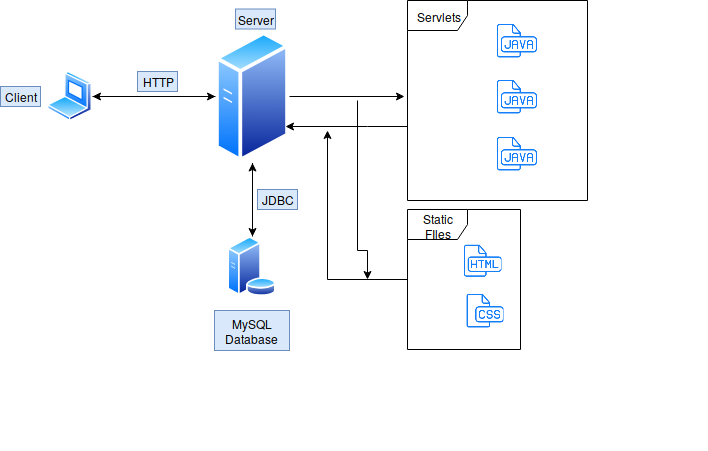

The diagram above was exported from draw.io. Its source (the exported page's mxGraphModel, read from the mxfile embedded in the PNG):
<mxGraphModel dx="1394" dy="721" grid="1" gridSize="10" guides="1" tooltips="1" connect="1" arrows="1" fold="1" page="1" pageScale="1" pageWidth="850" pageHeight="1100" math="0" shadow="0">
  <root>
    <mxCell id="0" />
    <mxCell id="1" parent="0" />
    <mxCell id="DV2yudAi8567zyyICt0g-57" value="" style="group;flipH=1;flipV=1;" parent="1" vertex="1" connectable="0">
      <mxGeometry x="173" y="120" width="707" height="450" as="geometry" />
    </mxCell>
    <mxCell id="DV2yudAi8567zyyICt0g-2" value="" style="aspect=fixed;perimeter=ellipsePerimeter;html=1;align=center;shadow=0;dashed=0;spacingTop=3;image;image=img/lib/active_directory/generic_server.svg;" parent="DV2yudAi8567zyyICt0g-57" vertex="1">
      <mxGeometry x="215" y="29.5" width="74" height="133" as="geometry" />
    </mxCell>
    <mxCell id="DV2yudAi8567zyyICt0g-55" style="edgeStyle=orthogonalEdgeStyle;rounded=0;orthogonalLoop=1;jettySize=auto;html=1;entryX=1;entryY=0.75;entryDx=0;entryDy=0;" parent="DV2yudAi8567zyyICt0g-57" source="DV2yudAi8567zyyICt0g-36" target="DV2yudAi8567zyyICt0g-2" edge="1">
      <mxGeometry relative="1" as="geometry">
        <Array as="points">
          <mxPoint x="367" y="126" />
          <mxPoint x="367" y="126" />
        </Array>
      </mxGeometry>
    </mxCell>
    <mxCell id="DV2yudAi8567zyyICt0g-36" value="Servlets" style="shape=umlFrame;whiteSpace=wrap;html=1;" parent="DV2yudAi8567zyyICt0g-57" vertex="1">
      <mxGeometry x="407" width="180" height="200" as="geometry" />
    </mxCell>
    <mxCell id="DV2yudAi8567zyyICt0g-11" style="edgeStyle=orthogonalEdgeStyle;rounded=0;orthogonalLoop=1;jettySize=auto;html=1;exitX=0;exitY=0.5;exitDx=0;exitDy=0;entryX=1;entryY=0.5;entryDx=0;entryDy=0;" parent="DV2yudAi8567zyyICt0g-57" source="DV2yudAi8567zyyICt0g-2" target="DV2yudAi8567zyyICt0g-6" edge="1">
      <mxGeometry relative="1" as="geometry" />
    </mxCell>
    <mxCell id="DV2yudAi8567zyyICt0g-27" style="edgeStyle=orthogonalEdgeStyle;rounded=0;orthogonalLoop=1;jettySize=auto;html=1;entryX=0.5;entryY=0;entryDx=0;entryDy=0;" parent="DV2yudAi8567zyyICt0g-57" source="DV2yudAi8567zyyICt0g-2" target="DV2yudAi8567zyyICt0g-25" edge="1">
      <mxGeometry relative="1" as="geometry" />
    </mxCell>
    <mxCell id="DV2yudAi8567zyyICt0g-54" style="edgeStyle=orthogonalEdgeStyle;rounded=0;orthogonalLoop=1;jettySize=auto;html=1;entryX=-0.017;entryY=0.48;entryDx=0;entryDy=0;entryPerimeter=0;" parent="DV2yudAi8567zyyICt0g-57" source="DV2yudAi8567zyyICt0g-2" target="DV2yudAi8567zyyICt0g-36" edge="1">
      <mxGeometry relative="1" as="geometry" />
    </mxCell>
    <mxCell id="DV2yudAi8567zyyICt0g-3" value="" style="shape=image;html=1;verticalAlign=top;verticalLabelPosition=bottom;labelBackgroundColor=#ffffff;imageAspect=0;aspect=fixed;image=https://cdn1.iconfinder.com/data/icons/hawcons/32/698357-icon-78-document-file-java-128.png" parent="DV2yudAi8567zyyICt0g-57" vertex="1">
      <mxGeometry x="497" y="75.5" width="40" height="40" as="geometry" />
    </mxCell>
    <mxCell id="DV2yudAi8567zyyICt0g-8" style="edgeStyle=orthogonalEdgeStyle;rounded=0;orthogonalLoop=1;jettySize=auto;html=1;" parent="DV2yudAi8567zyyICt0g-57" source="DV2yudAi8567zyyICt0g-6" target="DV2yudAi8567zyyICt0g-2" edge="1">
      <mxGeometry relative="1" as="geometry" />
    </mxCell>
    <mxCell id="DV2yudAi8567zyyICt0g-6" value="" style="aspect=fixed;perimeter=ellipsePerimeter;html=1;align=center;shadow=0;dashed=0;spacingTop=3;image;image=img/lib/active_directory/laptop_client.svg;" parent="DV2yudAi8567zyyICt0g-57" vertex="1">
      <mxGeometry x="47" y="71" width="45" height="50" as="geometry" />
    </mxCell>
    <mxCell id="DV2yudAi8567zyyICt0g-14" value="HTTP" style="text;html=1;strokeColor=#6c8ebf;fillColor=#dae8fc;align=center;verticalAlign=middle;whiteSpace=wrap;rounded=0;" parent="DV2yudAi8567zyyICt0g-57" vertex="1">
      <mxGeometry x="137" y="71" width="40" height="20" as="geometry" />
    </mxCell>
    <mxCell id="DV2yudAi8567zyyICt0g-28" style="edgeStyle=orthogonalEdgeStyle;rounded=0;orthogonalLoop=1;jettySize=auto;html=1;exitX=0.5;exitY=0;exitDx=0;exitDy=0;" parent="DV2yudAi8567zyyICt0g-57" source="DV2yudAi8567zyyICt0g-25" target="DV2yudAi8567zyyICt0g-2" edge="1">
      <mxGeometry relative="1" as="geometry" />
    </mxCell>
    <mxCell id="DV2yudAi8567zyyICt0g-25" value="" style="aspect=fixed;perimeter=ellipsePerimeter;html=1;align=center;shadow=0;dashed=0;spacingTop=3;image;image=img/lib/active_directory/database_server.svg;" parent="DV2yudAi8567zyyICt0g-57" vertex="1">
      <mxGeometry x="227" y="236" width="49" height="60" as="geometry" />
    </mxCell>
    <mxCell id="DV2yudAi8567zyyICt0g-29" value="JDBC" style="text;html=1;strokeColor=#6c8ebf;fillColor=#dae8fc;align=center;verticalAlign=middle;whiteSpace=wrap;rounded=0;" parent="DV2yudAi8567zyyICt0g-57" vertex="1">
      <mxGeometry x="257" y="189" width="40" height="20" as="geometry" />
    </mxCell>
    <mxCell id="DV2yudAi8567zyyICt0g-30" value="Server" style="text;html=1;strokeColor=#6c8ebf;fillColor=#dae8fc;align=center;verticalAlign=middle;whiteSpace=wrap;rounded=0;" parent="DV2yudAi8567zyyICt0g-57" vertex="1">
      <mxGeometry x="235" y="8.5" width="40" height="20" as="geometry" />
    </mxCell>
    <mxCell id="DV2yudAi8567zyyICt0g-31" value="" style="shape=image;html=1;verticalAlign=top;verticalLabelPosition=bottom;labelBackgroundColor=#ffffff;imageAspect=0;aspect=fixed;image=https://cdn1.iconfinder.com/data/icons/hawcons/32/698357-icon-78-document-file-java-128.png" parent="DV2yudAi8567zyyICt0g-57" vertex="1">
      <mxGeometry x="497" y="132.5" width="40" height="40" as="geometry" />
    </mxCell>
    <mxCell id="DV2yudAi8567zyyICt0g-32" value="" style="shape=image;html=1;verticalAlign=top;verticalLabelPosition=bottom;labelBackgroundColor=#ffffff;imageAspect=0;aspect=fixed;image=https://cdn1.iconfinder.com/data/icons/hawcons/32/698357-icon-78-document-file-java-128.png" parent="DV2yudAi8567zyyICt0g-57" vertex="1">
      <mxGeometry x="497" y="19.5" width="40" height="40" as="geometry" />
    </mxCell>
    <mxCell id="DV2yudAi8567zyyICt0g-51" value="Client" style="text;html=1;align=center;verticalAlign=middle;whiteSpace=wrap;rounded=0;fillColor=#dae8fc;strokeColor=#6c8ebf;" parent="DV2yudAi8567zyyICt0g-57" vertex="1">
      <mxGeometry y="86" width="40" height="20" as="geometry" />
    </mxCell>
    <mxCell id="DV2yudAi8567zyyICt0g-56" value="MySQL Database" style="text;html=1;strokeColor=#6c8ebf;fillColor=#dae8fc;align=center;verticalAlign=middle;whiteSpace=wrap;rounded=0;" parent="DV2yudAi8567zyyICt0g-57" vertex="1">
      <mxGeometry x="214" y="310" width="75" height="40" as="geometry" />
    </mxCell>
    <mxCell id="M9CDhteGNx9m-84FW3Vo-7" value="Static FIles" style="shape=umlFrame;whiteSpace=wrap;html=1;" parent="DV2yudAi8567zyyICt0g-57" vertex="1">
      <mxGeometry x="407" y="209" width="113" height="140" as="geometry" />
    </mxCell>
    <mxCell id="M9CDhteGNx9m-84FW3Vo-1" value="" style="shape=image;html=1;verticalAlign=top;verticalLabelPosition=bottom;labelBackgroundColor=#ffffff;imageAspect=0;aspect=fixed;image=https://cdn1.iconfinder.com/data/icons/hawcons/32/699154-icon-77-document-file-css-128.png" parent="DV2yudAi8567zyyICt0g-57" vertex="1">
      <mxGeometry x="463.5" y="290" width="40" height="40" as="geometry" />
    </mxCell>
    <mxCell id="M9CDhteGNx9m-84FW3Vo-2" value="" style="shape=image;html=1;verticalAlign=top;verticalLabelPosition=bottom;labelBackgroundColor=#ffffff;imageAspect=0;aspect=fixed;image=https://cdn1.iconfinder.com/data/icons/hawcons/32/699153-icon-76-document-file-html-128.png" parent="DV2yudAi8567zyyICt0g-57" vertex="1">
      <mxGeometry x="463.5" y="241" width="38" height="38" as="geometry" />
    </mxCell>
    <mxCell id="M9CDhteGNx9m-84FW3Vo-10" style="edgeStyle=orthogonalEdgeStyle;rounded=0;orthogonalLoop=1;jettySize=auto;html=1;" parent="1" source="M9CDhteGNx9m-84FW3Vo-7" edge="1">
      <mxGeometry relative="1" as="geometry">
        <mxPoint x="500" y="250" as="targetPoint" />
      </mxGeometry>
    </mxCell>
    <mxCell id="M9CDhteGNx9m-84FW3Vo-12" style="rounded=0;orthogonalLoop=1;jettySize=auto;html=1;edgeStyle=orthogonalEdgeStyle;endArrow=none;endFill=0;startArrow=classic;startFill=1;" parent="1" edge="1">
      <mxGeometry relative="1" as="geometry">
        <mxPoint x="530" y="220" as="targetPoint" />
        <mxPoint x="540" y="399" as="sourcePoint" />
        <Array as="points">
          <mxPoint x="530" y="370" />
        </Array>
      </mxGeometry>
    </mxCell>
  </root>
</mxGraphModel>